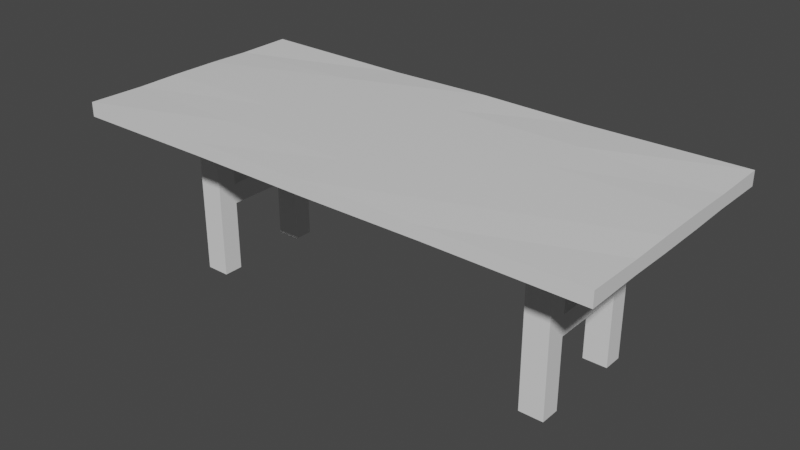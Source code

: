 # Source: TableSquare.blend  (saved by Blender 2.80.75; exported with 4.5.12 LTS)
import bpy
from mathutils import Matrix  # noqa: F401  (used for matrix-valued properties, if any)

bpy.ops.wm.read_factory_settings(use_empty=True)
scene = bpy.context.scene
scene.name = 'Scene'

# ---- collections
col_collection = bpy.data.collections.new('Collection'); scene.collection.children.link(col_collection)

# ---- materials (node trees are filled in below, after node groups)
mat_material = bpy.data.materials.new('Material')
mat_material.alpha_threshold = 0.0
mat_material.use_transparent_shadow = False
mat_material.line_color = (0.0, 0.0, 0.0, 1.0)

# ---- material node trees
mat_material.use_nodes = True; mat_material.node_tree.nodes.clear()
_N = mat_material.node_tree.nodes; _L = mat_material.node_tree.links
n0 = _N.new('ShaderNodeOutputMaterial'); n0.name = 'Material Output'; n0.location = (300, 300)
n1 = _N.new('ShaderNodeBsdfPrincipled'); n1.name = 'Principled BSDF'; n1.location = (10, 300)
n1.distribution = 'GGX'
n1.subsurface_method = 'BURLEY'
n1.inputs[2].default_value = 0.4
n1.inputs[3].default_value = 1.45
n1.inputs[27].default_value = (0.0, 0.0, 0.0, 1.0)
n1.inputs[28].default_value = 1.0
_L.new(n1.outputs[0], n0.inputs[0])
n0.is_active_output = True

# ---- world
world_world = bpy.data.worlds.new('World'); scene.world = world_world
world_world.use_nodes = True; world_world.node_tree.nodes.clear()
_N = world_world.node_tree.nodes; _L = world_world.node_tree.links
n0 = _N.new('ShaderNodeOutputWorld'); n0.name = 'World Output'; n0.location = (300, 300)
n1 = _N.new('ShaderNodeBackground'); n1.name = 'Background'; n1.location = (10, 300)
n1.inputs[0].default_value = (0.05088, 0.05088, 0.05088, 1.0)
_L.new(n1.outputs[0], n0.inputs[0])
n0.is_active_output = True
world_world.color = (0.05088, 0.05088, 0.05088)
world_world.use_sun_shadow = False
world_world.sun_shadow_jitter_overblur = 0.0

# ---- meshes
me_cube = bpy.data.meshes.new('Cube')
me_cube.from_pydata([(1.0, 1.0, -0.4643), (1.0, 1.0, -1.0), (1.0, -1.0, -0.4643), (1.0, -1.0, -1.0), (-1.0, 1.0, -0.4643), (-1.0, 1.0, -1.0), (-1.0, -1.0, -0.4643), (-1.0, -1.0, -1.0), (-1.0, 0.54, -0.9732), (-1.0, 0.2, -1.0), (-1.0, -0.2, -1.0), (-1.0, -0.54, -0.9732), (1.0, 0.54, -0.4911), (1.0, 0.2, -0.4643), (1.0, -0.2, -0.4643), (1.0, -0.54, -0.4911), (-1.0, -0.54, -0.4911), (-1.0, -0.2, -0.4643), (-1.0, 0.2, -0.4643), (-1.0, 0.54, -0.4911), (1.0, -0.54, -0.9732), (1.0, -0.2, -1.0), (1.0, 0.2, -1.0), (1.0, 0.54, -0.9732), (0.0, 1.0, -1.0), (0.0, -1.0, -0.4643), (0.0, -1.0, -1.0), (0.0, 1.0, -0.4643), (0.0, 0.6, -1.0), (0.0, 0.2, -1.0), (0.0, -0.2, -1.0), (0.0, -0.6, -1.0), (0.0, 0.6, -0.4643), (0.0, 0.2, -0.4643), (0.0, -0.2, -0.4643), (0.0, -0.6, -0.4643), (-0.4, 1.0, -0.9464), (-0.45, -1.0, -0.4911), (-0.5, 0.6, -1.0), (-0.5, 0.2, -1.0), (-0.5, -0.2, -1.0), (-0.5, -0.6, -1.0), (-0.45, -1.0, -0.9732), (-0.4, 1.0, -0.5179), (-0.5, 0.6, -0.4643), (-0.5, 0.2, -0.4643), (-0.5, -0.2, -0.4643), (-0.5, -0.6, -0.4643), (0.45, -1.0, -0.9732), (0.4, 1.0, -0.5179), (0.5, 0.6, -0.4643), (0.5, 0.2, -0.4643), (0.5, -0.2, -0.4643), (0.5, -0.6, -0.4643), (0.4, 1.0, -0.9464), (0.45, -1.0, -0.4911), (0.5, 0.6, -1.0), (0.5, 0.2, -1.0), (0.5, -0.2, -1.0), (0.5, -0.6, -1.0), (-0.7401, -0.32, -1.0), (-0.7401, -0.48, -1.0), (-0.65, -0.32, -1.0), (-0.65, -0.48, -1.0), (-0.7401, 0.48, -1.0), (-0.7401, 0.32, -1.0), (-0.65, 0.48, -1.0), (-0.65, 0.32, -1.0), (0.7401, -0.48, -1.0), (0.7401, -0.32, -1.0), (0.65, -0.32, -1.0), (0.65, -0.48, -1.0), (0.7401, 0.32, -1.0), (0.7401, 0.48, -1.0), (0.65, 0.48, -1.0), (0.65, 0.32, -1.0), (-0.7401, -0.32, -7.081), (-0.7401, -0.48, -7.081), (-0.65, -0.32, -7.081), (-0.65, -0.48, -7.081), (-0.7401, 0.48, -7.081), (-0.7401, 0.32, -7.081), (-0.65, 0.48, -7.081), (-0.65, 0.32, -7.081), (0.7401, -0.48, -7.081), (0.7401, -0.32, -7.081), (0.65, -0.32, -7.081), (0.65, -0.48, -7.081), (0.7401, 0.32, -7.081), (0.7401, 0.48, -7.081), (0.65, 0.48, -7.081), (0.65, 0.32, -7.081), (0.7401, -0.32, -4.04), (0.65, -0.32, -4.04), (0.65, -0.48, -4.04), (0.7401, -0.48, -4.04), (0.7401, 0.32, -4.04), (0.7401, 0.48, -4.04), (0.65, 0.48, -4.04), (0.65, 0.32, -4.04), (0.7401, 0.32, -5.561), (0.65, 0.32, -5.561), (0.7401, 0.48, -5.561), (0.65, 0.48, -5.561), (0.7401, 0.48, -2.52), (0.65, 0.48, -2.52), (0.7401, 0.32, -2.52), (0.65, 0.32, -2.52), (0.65, -0.32, -2.52), (0.7401, -0.48, -2.52), (0.7401, -0.32, -2.52), (0.65, -0.48, -2.52), (0.7401, -0.32, -5.561), (0.65, -0.48, -5.561), (0.65, -0.32, -5.561), (0.7401, -0.48, -5.561), (0.65, -0.32, -4.801), (0.7401, -0.48, -4.801), (0.7401, -0.32, -4.801), (0.65, -0.48, -4.801), (0.7401, -0.32, -3.28), (0.65, -0.48, -3.28), (0.65, -0.32, -3.28), (0.7401, -0.48, -3.28), (0.7401, 0.32, -3.28), (0.65, 0.32, -3.28), (0.7401, 0.48, -3.28), (0.65, 0.48, -3.28), (0.7401, 0.48, -4.801), (0.65, 0.48, -4.801), (0.7401, 0.32, -4.801), (0.65, 0.32, -4.801), (0.7401, -0.32, -3.66), (0.65, -0.48, -3.66), (0.65, -0.32, -3.66), (0.7401, -0.48, -3.66), (0.65, -0.32, -4.42), (0.7401, -0.48, -4.42), (0.7401, -0.32, -4.42), (0.65, -0.48, -4.42), (0.7401, 0.48, -4.42), (0.65, 0.48, -4.42), (0.7401, 0.32, -4.42), (0.65, 0.32, -4.42), (0.7401, 0.32, -3.66), (0.65, 0.32, -3.66), (0.7401, 0.48, -3.66), (0.65, 0.48, -3.66), (-0.65, 0.48, -4.04), (-0.7401, 0.48, -4.04), (-0.7401, 0.32, -4.04), (-0.65, 0.32, -4.04), (-0.65, 0.48, -5.561), (-0.7401, 0.32, -5.561), (-0.7401, 0.48, -5.561), (-0.65, 0.32, -5.561), (-0.7401, 0.48, -4.801), (-0.65, 0.32, -4.801), (-0.65, 0.48, -4.801), (-0.7401, 0.32, -4.801), (-0.7401, 0.48, -2.52), (-0.65, 0.32, -2.52), (-0.65, 0.48, -2.52), (-0.7401, 0.32, -2.52), (-0.65, 0.48, -3.28), (-0.7401, 0.32, -3.28), (-0.7401, 0.48, -3.28), (-0.65, 0.32, -3.28), (-0.65, 0.48, -3.66), (-0.7401, 0.32, -3.66), (-0.7401, 0.48, -3.66), (-0.65, 0.32, -3.66), (-0.7401, 0.48, -4.42), (-0.65, 0.32, -4.42), (-0.65, 0.48, -4.42), (-0.7401, 0.32, -4.42), (-0.7401, -0.48, -4.04), (-0.65, -0.48, -4.04), (-0.65, -0.32, -4.04), (-0.7401, -0.32, -4.04), (-0.7401, -0.48, -5.561), (-0.7401, -0.32, -5.561), (-0.65, -0.48, -5.561), (-0.65, -0.32, -5.561), (-0.65, -0.48, -2.52), (-0.65, -0.32, -2.52), (-0.7401, -0.48, -2.52), (-0.7401, -0.32, -2.52), (-0.7401, -0.48, -3.28), (-0.7401, -0.32, -3.28), (-0.65, -0.48, -3.28), (-0.65, -0.32, -3.28), (-0.65, -0.48, -4.801), (-0.65, -0.32, -4.801), (-0.7401, -0.48, -4.801), (-0.7401, -0.32, -4.801), (-0.7401, -0.48, -3.66), (-0.7401, -0.32, -3.66), (-0.65, -0.48, -3.66), (-0.65, -0.32, -3.66), (-0.65, -0.48, -4.42), (-0.65, -0.32, -4.42), (-0.7401, -0.48, -4.42), (-0.7401, -0.32, -4.42)], [], [(47, 16, 6, 37), (42, 37, 6, 7), (8, 19, 4, 5), (59, 20, 3, 48), (20, 15, 2, 3), (54, 49, 0, 1), (1, 0, 12, 23), (23, 12, 13, 22), (22, 13, 14, 21), (21, 14, 15, 20), (54, 1, 23, 56), (22, 57, 75, 72), (57, 22, 21, 58), (20, 59, 71, 68), (7, 6, 16, 11), (11, 16, 17, 10), (10, 17, 18, 9), (9, 18, 19, 8), (43, 4, 19, 44), (44, 19, 18, 45), (45, 18, 17, 46), (46, 17, 16, 47), (52, 34, 35, 53), (51, 33, 34, 52), (50, 32, 33, 51), (49, 27, 32, 50), (40, 30, 31, 41), (39, 29, 30, 40), (38, 28, 29, 39), (36, 24, 28, 38), (36, 43, 27, 24), (41, 31, 26, 42), (48, 55, 25, 26), (53, 35, 25, 55), (11, 41, 42, 7), (5, 4, 43, 36), (5, 36, 38, 8), (9, 8, 64, 65), (9, 39, 40, 10), (11, 10, 60, 61), (34, 46, 47, 35), (33, 45, 46, 34), (32, 44, 45, 33), (27, 43, 44, 32), (26, 25, 37, 42), (35, 47, 37, 25), (15, 53, 55, 2), (3, 2, 55, 48), (0, 49, 50, 12), (12, 50, 51, 13), (13, 51, 52, 14), (14, 52, 53, 15), (30, 58, 59, 31), (29, 57, 58, 30), (28, 56, 57, 29), (24, 54, 56, 28), (24, 27, 49, 54), (31, 59, 48, 26), (114, 112, 85, 86), (41, 11, 61, 63), (10, 40, 62, 60), (40, 41, 63, 62), (182, 180, 77, 79), (39, 9, 65, 67), (8, 38, 66, 64), (38, 39, 67, 66), (102, 100, 88, 89), (59, 58, 70, 71), (21, 20, 68, 69), (58, 21, 69, 70), (154, 152, 82, 80), (57, 56, 74, 75), (23, 22, 72, 73), (56, 23, 73, 74), (76, 78, 79, 77), (80, 82, 83, 81), (86, 85, 84, 87), (90, 89, 88, 91), (155, 153, 81, 83), (103, 102, 89, 90), (183, 182, 79, 78), (115, 113, 87, 84), (152, 155, 83, 82), (100, 101, 91, 88), (113, 114, 86, 87), (101, 103, 90, 91), (180, 181, 76, 77), (153, 154, 80, 81), (181, 183, 78, 76), (112, 115, 84, 85), (132, 135, 95, 92), (133, 134, 93, 94), (135, 133, 94, 95), (136, 143, 142, 138), (145, 147, 98, 99), (93, 99, 143, 136), (147, 146, 97, 98), (146, 144, 96, 97), (131, 129, 103, 101), (130, 131, 101, 100), (129, 128, 102, 103), (128, 130, 100, 102), (73, 72, 106, 104), (74, 73, 104, 105), (72, 75, 107, 106), (75, 74, 105, 107), (70, 69, 110, 108), (68, 71, 111, 109), (71, 70, 108, 111), (69, 68, 109, 110), (118, 117, 115, 112), (119, 116, 114, 113), (117, 119, 113, 115), (116, 118, 112, 114), (136, 138, 118, 116), (137, 139, 119, 117), (139, 136, 116, 119), (138, 137, 117, 118), (108, 110, 120, 122), (109, 111, 121, 123), (111, 108, 122, 121), (110, 109, 123, 120), (104, 106, 124, 126), (105, 104, 126, 127), (106, 107, 125, 124), (107, 105, 127, 125), (140, 142, 130, 128), (141, 140, 128, 129), (142, 143, 131, 130), (143, 141, 129, 131), (122, 120, 132, 134), (123, 121, 133, 135), (121, 122, 134, 133), (120, 123, 135, 132), (92, 95, 137, 138), (94, 93, 136, 139), (95, 94, 139, 137), (134, 145, 99, 93), (99, 98, 141, 143), (132, 144, 145, 134), (98, 97, 140, 141), (97, 96, 142, 140), (126, 124, 144, 146), (127, 126, 146, 147), (124, 125, 145, 144), (125, 127, 147, 145), (138, 142, 96, 92), (92, 96, 144, 132), (169, 170, 149, 150), (168, 171, 151, 148), (173, 201, 203, 175), (170, 168, 148, 149), (159, 156, 154, 153), (158, 157, 155, 152), (157, 159, 153, 155), (156, 158, 152, 154), (172, 174, 158, 156), (173, 175, 159, 157), (174, 173, 157, 158), (175, 172, 156, 159), (64, 66, 162, 160), (67, 65, 163, 161), (66, 67, 161, 162), (65, 64, 160, 163), (160, 162, 164, 166), (161, 163, 165, 167), (162, 161, 167, 164), (163, 160, 166, 165), (166, 164, 168, 170), (167, 165, 169, 171), (164, 167, 171, 168), (165, 166, 170, 169), (150, 149, 172, 175), (148, 151, 173, 174), (151, 178, 201, 173), (149, 148, 174, 172), (171, 199, 178, 151), (196, 197, 179, 176), (199, 198, 177, 178), (198, 196, 176, 177), (195, 193, 183, 181), (194, 195, 181, 180), (193, 192, 182, 183), (192, 194, 180, 182), (63, 61, 186, 184), (62, 63, 184, 185), (61, 60, 187, 186), (60, 62, 185, 187), (184, 186, 188, 190), (185, 184, 190, 191), (186, 187, 189, 188), (187, 185, 191, 189), (200, 202, 194, 192), (201, 200, 192, 193), (202, 203, 195, 194), (203, 201, 193, 195), (190, 188, 196, 198), (191, 190, 198, 199), (188, 189, 197, 196), (189, 191, 199, 197), (169, 197, 199, 171), (176, 179, 203, 202), (178, 177, 200, 201), (177, 176, 202, 200), (175, 203, 179, 150), (150, 179, 197, 169)])
_uv = me_cube.uv_layers.new(name='UVMap')
_uv.uv.foreach_set('vector', [0.25, 0.2632, 0.3333, 0.2533, 0.3333, 0.329, 0.2416, 0.3289, 0.3378, 0.5674, 0.4181, 0.5674, 0.4226, 0.6578, 0.3333, 0.6578, 0.5967, 0.4046, 0.5163, 0.4046, 0.5119, 0.3289, 0.6011, 0.3289, 0.5833, 0.2632, 0.6666, 0.2533, 0.6666, 0.3289, 0.5749, 0.3289, 0.004464, 0.5822, 0.08481, 0.5822, 0.08928, 0.6579, 3.973e-08, 0.6579, 0.5029, 0.4276, 0.4315, 0.4276, 0.4226, 0.3289, 0.5119, 0.3289, 0.0, 0.329, 0.08928, 0.329, 0.08481, 0.4046, 0.004464, 0.4046, 0.004464, 0.4046, 0.08481, 0.4046, 0.08928, 0.4605, 1.987e-08, 0.4605, 1.987e-08, 0.4605, 0.08928, 0.4605, 0.08928, 0.5263, 1.987e-08, 0.5263, 1.987e-08, 0.5263, 0.08928, 0.5263, 0.08481, 0.5822, 0.004464, 0.5822, 0.5666, 0.0, 0.6666, 3.295e-05, 0.6666, 0.07566, 0.5833, 0.06581, 0.6666, 0.1316, 0.5833, 0.1316, 0.6083, 0.1119, 0.6233, 0.1119, 0.5833, 0.1316, 0.6666, 0.1316, 0.6666, 0.1974, 0.5833, 0.1974, 0.6666, 0.2533, 0.5833, 0.2632, 0.6083, 0.2434, 0.6233, 0.2434, 0.6011, 0.6578, 0.5119, 0.6578, 0.5163, 0.5822, 0.5967, 0.5822, 0.5967, 0.5822, 0.5163, 0.5822, 0.5119, 0.5263, 0.6011, 0.5263, 0.6011, 0.5263, 0.5119, 0.5263, 0.5119, 0.4605, 0.6011, 0.4605, 0.6011, 0.4605, 0.5119, 0.4605, 0.5163, 0.4046, 0.5967, 0.4046, 0.2333, 0.0, 0.3333, 5.936e-05, 0.3333, 0.07568, 0.25, 0.06584, 0.25, 0.06584, 0.3333, 0.07568, 0.3333, 0.1316, 0.25, 0.1316, 0.25, 0.1316, 0.3333, 0.1316, 0.3333, 0.1974, 0.25, 0.1974, 0.25, 0.1974, 0.3333, 0.1974, 0.3333, 0.2533, 0.25, 0.2632, 0.08333, 0.1974, 0.1667, 0.1974, 0.1667, 0.2632, 0.08333, 0.2632, 0.08333, 0.1316, 0.1667, 0.1316, 0.1667, 0.1974, 0.08333, 0.1974, 0.08333, 0.06584, 0.1667, 0.06584, 0.1667, 0.1316, 0.08333, 0.1316, 0.09999, 0.0, 0.1667, 5.936e-05, 0.1667, 0.06584, 0.08333, 0.06584, 0.4166, 0.1974, 0.5, 0.1974, 0.5, 0.2632, 0.4166, 0.2632, 0.4166, 0.1316, 0.5, 0.1316, 0.5, 0.1974, 0.4166, 0.1974, 0.4166, 0.06581, 0.5, 0.06581, 0.5, 0.1316, 0.4166, 0.1316, 0.4333, 3.921e-08, 0.5, 3.299e-05, 0.5, 0.06581, 0.4166, 0.06581, 0.5029, 0.5592, 0.4315, 0.5592, 0.4226, 0.4934, 0.5119, 0.4934, 0.4166, 0.2632, 0.5, 0.2632, 0.5, 0.3289, 0.425, 0.3289, 0.3378, 0.4194, 0.4181, 0.4194, 0.4226, 0.4934, 0.3333, 0.4934, 0.08333, 0.2632, 0.1667, 0.2632, 0.1667, 0.329, 0.09166, 0.3289, 0.3333, 0.2533, 0.4166, 0.2632, 0.425, 0.3289, 0.3333, 0.3289, 0.5119, 0.6578, 0.4226, 0.6578, 0.4315, 0.5592, 0.5029, 0.5592, 0.3333, 3.303e-05, 0.4333, 3.921e-08, 0.4166, 0.06581, 0.3333, 0.07566, 0.3333, 0.1316, 0.3333, 0.07566, 0.3766, 0.08555, 0.3766, 0.1119, 0.3333, 0.1316, 0.4166, 0.1316, 0.4166, 0.1974, 0.3333, 0.1974, 0.3333, 0.2533, 0.3333, 0.1974, 0.3766, 0.2171, 0.3766, 0.2434, 0.1667, 0.1974, 0.25, 0.1974, 0.25, 0.2632, 0.1667, 0.2632, 0.1667, 0.1316, 0.25, 0.1316, 0.25, 0.1974, 0.1667, 0.1974, 0.1667, 0.06584, 0.25, 0.06584, 0.25, 0.1316, 0.1667, 0.1316, 0.1667, 5.936e-05, 0.2333, 0.0, 0.25, 0.06584, 0.1667, 0.06584, 0.3333, 0.4934, 0.4226, 0.4934, 0.4181, 0.5674, 0.3378, 0.5674, 0.1667, 0.2632, 0.25, 0.2632, 0.2416, 0.3289, 0.1667, 0.329, 1.987e-08, 0.2533, 0.08333, 0.2632, 0.09166, 0.3289, 3.973e-08, 0.329, 0.3333, 0.3289, 0.4226, 0.3289, 0.4181, 0.4194, 0.3378, 0.4194, 0.0, 5.938e-05, 0.09999, 0.0, 0.08333, 0.06584, 1.987e-08, 0.07568, 1.987e-08, 0.07568, 0.08333, 0.06584, 0.08333, 0.1316, 1.987e-08, 0.1316, 1.987e-08, 0.1316, 0.08333, 0.1316, 0.08333, 0.1974, 1.987e-08, 0.1974, 1.987e-08, 0.1974, 0.08333, 0.1974, 0.08333, 0.2632, 1.987e-08, 0.2533, 0.5, 0.1974, 0.5833, 0.1974, 0.5833, 0.2632, 0.5, 0.2632, 0.5, 0.1316, 0.5833, 0.1316, 0.5833, 0.1974, 0.5, 0.1974, 0.5, 0.06581, 0.5833, 0.06581, 0.5833, 0.1316, 0.5, 0.1316, 0.5, 3.299e-05, 0.5666, 0.0, 0.5833, 0.06581, 0.5, 0.06581, 0.5119, 0.4934, 0.4226, 0.4934, 0.4315, 0.4276, 0.5029, 0.4276, 0.5, 0.2632, 0.5833, 0.2632, 0.5749, 0.3289, 0.5, 0.3289, 0.97, 0.75, 0.985, 0.75, 0.985, 1.0, 0.97, 1.0, 0.4166, 0.2632, 0.3333, 0.2533, 0.3766, 0.2434, 0.3916, 0.2434, 0.3333, 0.1974, 0.4166, 0.1974, 0.3916, 0.2171, 0.3766, 0.2171, 0.4166, 0.1974, 0.4166, 0.2632, 0.3916, 0.2434, 0.3916, 0.2171, 0.9249, 0.75, 0.94, 0.75, 0.94, 1.0, 0.9249, 1.0, 0.4166, 0.1316, 0.3333, 0.1316, 0.3766, 0.1119, 0.3916, 0.1119, 0.3333, 0.07566, 0.4166, 0.06581, 0.3916, 0.08555, 0.3766, 0.08555, 0.4166, 0.06581, 0.4166, 0.1316, 0.3916, 0.1119, 0.3916, 0.08555, 0.8799, 0.25, 0.8533, 0.25, 0.8533, 0.0, 0.8799, 0.0, 0.5833, 0.2632, 0.5833, 0.1974, 0.6083, 0.2171, 0.6083, 0.2434, 0.6666, 0.1974, 0.6666, 0.2533, 0.6233, 0.2434, 0.6233, 0.2171, 0.5833, 0.1974, 0.6666, 0.1974, 0.6233, 0.2171, 0.6083, 0.2171, 0.955, 0.75, 0.97, 0.75, 0.97, 1.0, 0.955, 1.0, 0.5833, 0.1316, 0.5833, 0.06581, 0.6083, 0.08555, 0.6083, 0.1119, 0.6666, 0.07566, 0.6666, 0.1316, 0.6233, 0.1119, 0.6233, 0.08555, 0.5833, 0.06581, 0.6666, 0.07566, 0.6233, 0.08555, 0.6083, 0.08555, 0.1343, 0.329, 0.1493, 0.329, 0.1493, 0.3553, 0.1343, 0.3553, 0.08928, 0.329, 0.1043, 0.329, 0.1043, 0.3553, 0.08928, 0.3553, 0.1043, 0.329, 0.1193, 0.329, 0.1193, 0.3553, 0.1043, 0.3553, 0.1193, 0.329, 0.1343, 0.329, 0.1343, 0.3553, 0.1193, 0.3553, 0.9099, 0.75, 0.9249, 0.75, 0.9249, 1.0, 0.9099, 1.0, 0.985, 0.75, 1.0, 0.75, 1.0, 1.0, 0.985, 1.0, 0.8266, 0.25, 0.7999, 0.25, 0.7999, 0.0, 0.8266, 0.0, 0.8949, 0.75, 0.9099, 0.75, 0.9099, 1.0, 0.8949, 1.0, 0.8533, 0.25, 0.8266, 0.25, 0.8266, 0.0, 0.8533, 0.0, 0.8799, 0.75, 0.8949, 0.75, 0.8949, 1.0, 0.8799, 1.0, 0.7466, 0.75, 0.7733, 0.75, 0.7733, 1.0, 0.7466, 1.0, 0.6933, 0.75, 0.7199, 0.75, 0.7199, 1.0, 0.6933, 1.0, 0.7199, 0.75, 0.7466, 0.75, 0.7466, 1.0, 0.7199, 1.0, 0.6666, 0.75, 0.6933, 0.75, 0.6933, 1.0, 0.6666, 1.0, 0.94, 0.75, 0.955, 0.75, 0.955, 1.0, 0.94, 1.0, 0.7999, 0.25, 0.7733, 0.25, 0.7733, 0.0, 0.7999, 0.0, 0.7999, 0.5625, 0.7733, 0.5625, 0.7733, 0.5, 0.7999, 0.5, 0.7466, 0.4375, 0.7733, 0.4375, 0.7733, 0.5, 0.7466, 0.5, 0.8949, 0.4375, 0.9099, 0.4375, 0.9099, 0.5, 0.8949, 0.5, 0.8949, 0.5625, 0.8799, 0.5625, 0.985, 0.5625, 0.97, 0.5625, 0.6933, 0.4375, 0.7199, 0.4375, 0.7199, 0.5, 0.6933, 0.5, 0.6933, 0.5, 0.6933, 0.5625, 0.7733, 0.5625, 0.7733, 0.5, 0.985, 0.4375, 1.0, 0.4375, 1.0, 0.5, 0.985, 0.5, 0.8799, 0.5625, 0.8533, 0.5625, 0.8533, 0.5, 0.8799, 0.5, 0.6933, 0.625, 0.7199, 0.625, 0.7199, 0.75, 0.6933, 0.75, 0.8799, 0.625, 0.8949, 0.625, 0.8949, 0.75, 0.8799, 0.75, 0.985, 0.625, 1.0, 0.625, 1.0, 0.75, 0.985, 0.75, 0.8799, 0.375, 0.8533, 0.375, 0.8533, 0.25, 0.8799, 0.25, 0.8799, 1.0, 0.8533, 1.0, 0.8533, 0.75, 0.8799, 0.75, 0.985, 1.96e-08, 1.0, 0.0, 1.0, 0.25, 0.985, 0.25, 0.8799, 1.96e-08, 0.8949, 0.0, 0.8949, 0.25, 0.8799, 0.25, 0.6933, 0.0, 0.7199, 0.0, 0.7199, 0.25, 0.6933, 0.25, 0.97, 0.0, 0.985, 0.0, 0.985, 0.25, 0.97, 0.25, 0.8949, 1.96e-08, 0.9099, 0.0, 0.9099, 0.25, 0.8949, 0.25, 0.7466, 0.0, 0.7733, 0.0, 0.7733, 0.25, 0.7466, 0.25, 0.7999, 1.0, 0.7733, 1.0, 0.7733, 0.75, 0.7999, 0.75, 0.7999, 0.375, 0.7733, 0.375, 0.7733, 0.25, 0.7999, 0.25, 0.7466, 0.625, 0.7733, 0.625, 0.7733, 0.75, 0.7466, 0.75, 0.8949, 0.625, 0.9099, 0.625, 0.9099, 0.75, 0.8949, 0.75, 0.97, 0.625, 0.985, 0.625, 0.985, 0.75, 0.97, 0.75, 0.97, 0.5625, 0.985, 0.5625, 0.985, 0.625, 0.97, 0.625, 0.8949, 0.5625, 0.9099, 0.5625, 0.9099, 0.625, 0.8949, 0.625, 0.7466, 0.5625, 0.7733, 0.5625, 0.7733, 0.625, 0.7466, 0.625, 0.7999, 0.4375, 0.7733, 0.4375, 0.7733, 0.375, 0.7999, 0.375, 0.97, 0.25, 0.985, 0.25, 0.985, 0.375, 0.97, 0.375, 0.8949, 0.25, 0.9099, 0.25, 0.9099, 0.375, 0.8949, 0.375, 0.7466, 0.25, 0.7733, 0.25, 0.7733, 0.375, 0.7466, 0.375, 0.7999, 0.75, 0.7733, 0.75, 0.7733, 0.625, 0.7999, 0.625, 0.8799, 0.75, 0.8533, 0.75, 0.8533, 0.625, 0.8799, 0.625, 0.985, 0.25, 1.0, 0.25, 1.0, 0.375, 0.985, 0.375, 0.8799, 0.25, 0.8949, 0.25, 0.8949, 0.375, 0.8799, 0.375, 0.6933, 0.25, 0.7199, 0.25, 0.7199, 0.375, 0.6933, 0.375, 0.8799, 0.4375, 0.8533, 0.4375, 0.8533, 0.375, 0.8799, 0.375, 0.985, 0.5625, 1.0, 0.5625, 1.0, 0.625, 0.985, 0.625, 0.8799, 0.5625, 0.8949, 0.5625, 0.8949, 0.625, 0.8799, 0.625, 0.6933, 0.5625, 0.7199, 0.5625, 0.7199, 0.625, 0.6933, 0.625, 0.97, 0.375, 0.985, 0.375, 0.985, 0.4375, 0.97, 0.4375, 0.8949, 0.375, 0.9099, 0.375, 0.9099, 0.4375, 0.8949, 0.4375, 0.7466, 0.375, 0.7733, 0.375, 0.7733, 0.4375, 0.7466, 0.4375, 0.7999, 0.625, 0.7733, 0.625, 0.7733, 0.5625, 0.7999, 0.5625, 0.7999, 0.5, 0.7733, 0.5, 0.7733, 0.4375, 0.7999, 0.4375, 0.7466, 0.5, 0.7733, 0.5, 0.7733, 0.5625, 0.7466, 0.5625, 0.8949, 0.5, 0.9099, 0.5, 0.9099, 0.5625, 0.8949, 0.5625, 0.6933, 0.4375, 0.6933, 0.5, 0.7733, 0.5, 0.7733, 0.4375, 0.6933, 0.5, 0.7199, 0.5, 0.7199, 0.5625, 0.6933, 0.5625, 0.8799, 0.4375, 0.8949, 0.4375, 0.97, 0.4375, 0.985, 0.4375, 0.985, 0.5, 1.0, 0.5, 1.0, 0.5625, 0.985, 0.5625, 0.8799, 0.5, 0.8533, 0.5, 0.8533, 0.4375, 0.8799, 0.4375, 0.8799, 0.625, 0.8533, 0.625, 0.8533, 0.5625, 0.8799, 0.5625, 0.985, 0.375, 1.0, 0.375, 1.0, 0.4375, 0.985, 0.4375, 0.8799, 0.375, 0.8949, 0.375, 0.8949, 0.4375, 0.8799, 0.4375, 0.6933, 0.375, 0.7199, 0.375, 0.7199, 0.4375, 0.6933, 0.4375, 0.8533, 0.4375, 0.8533, 0.5, 0.7999, 0.5, 0.7999, 0.4375, 0.8533, 0.5, 0.8533, 0.5625, 0.7999, 0.5625, 0.7999, 0.5, 0.6666, 0.4375, 0.6933, 0.4375, 0.6933, 0.5, 0.6666, 0.5, 0.8533, 0.5625, 0.8266, 0.5625, 0.8266, 0.5, 0.8533, 0.5, 0.955, 0.5625, 0.94, 0.5625, 0.9249, 0.5625, 0.9099, 0.5625, 0.955, 0.4375, 0.97, 0.4375, 0.97, 0.5, 0.955, 0.5, 0.6666, 0.625, 0.6933, 0.625, 0.6933, 0.75, 0.6666, 0.75, 0.8533, 0.375, 0.8266, 0.375, 0.8266, 0.25, 0.8533, 0.25, 0.9099, 0.625, 0.9249, 0.625, 0.9249, 0.75, 0.9099, 0.75, 0.955, 0.625, 0.97, 0.625, 0.97, 0.75, 0.955, 0.75, 0.955, 0.5625, 0.97, 0.5625, 0.97, 0.625, 0.955, 0.625, 0.9099, 0.5625, 0.9249, 0.5625, 0.9249, 0.625, 0.9099, 0.625, 0.8533, 0.4375, 0.8266, 0.4375, 0.8266, 0.375, 0.8533, 0.375, 0.6666, 0.5625, 0.6933, 0.5625, 0.6933, 0.625, 0.6666, 0.625, 0.955, 1.96e-08, 0.97, 0.0, 0.97, 0.25, 0.955, 0.25, 0.9099, 1.96e-08, 0.9249, 0.0, 0.9249, 0.25, 0.9099, 0.25, 0.8533, 1.0, 0.8266, 1.0, 0.8266, 0.75, 0.8533, 0.75, 0.6666, 0.0, 0.6933, 0.0, 0.6933, 0.25, 0.6666, 0.25, 0.955, 0.25, 0.97, 0.25, 0.97, 0.375, 0.955, 0.375, 0.9099, 0.25, 0.9249, 0.25, 0.9249, 0.375, 0.9099, 0.375, 0.8533, 0.75, 0.8266, 0.75, 0.8266, 0.625, 0.8533, 0.625, 0.6666, 0.25, 0.6933, 0.25, 0.6933, 0.375, 0.6666, 0.375, 0.955, 0.375, 0.97, 0.375, 0.97, 0.4375, 0.955, 0.4375, 0.9099, 0.375, 0.9249, 0.375, 0.9249, 0.4375, 0.9099, 0.4375, 0.8533, 0.625, 0.8266, 0.625, 0.8266, 0.5625, 0.8533, 0.5625, 0.6666, 0.375, 0.6933, 0.375, 0.6933, 0.4375, 0.6666, 0.4375, 0.6666, 0.5, 0.6933, 0.5, 0.6933, 0.5625, 0.6666, 0.5625, 0.8533, 0.5, 0.8266, 0.5, 0.8266, 0.4375, 0.8533, 0.4375, 0.8266, 0.5, 0.8266, 0.4375, 0.8266, 0.4375, 0.8266, 0.5, 0.955, 0.5, 0.97, 0.5, 0.97, 0.5625, 0.955, 0.5625, 0.8266, 0.5625, 0.8266, 0.5, 0.8266, 0.5, 0.8266, 0.5625, 0.7199, 0.4375, 0.7466, 0.4375, 0.7466, 0.5, 0.7199, 0.5, 0.8266, 0.5625, 0.7999, 0.5625, 0.7999, 0.5, 0.8266, 0.5, 0.9249, 0.4375, 0.94, 0.4375, 0.94, 0.5, 0.9249, 0.5, 0.94, 0.625, 0.955, 0.625, 0.955, 0.75, 0.94, 0.75, 0.7199, 0.625, 0.7466, 0.625, 0.7466, 0.75, 0.7199, 0.75, 0.8266, 0.375, 0.7999, 0.375, 0.7999, 0.25, 0.8266, 0.25, 0.9249, 0.625, 0.94, 0.625, 0.94, 0.75, 0.9249, 0.75, 0.9249, 1.96e-08, 0.94, 0.0, 0.94, 0.25, 0.9249, 0.25, 0.8266, 1.0, 0.7999, 1.0, 0.7999, 0.75, 0.8266, 0.75, 0.7199, 0.0, 0.7466, 0.0, 0.7466, 0.25, 0.7199, 0.25, 0.94, 0.0, 0.955, 0.0, 0.955, 0.25, 0.94, 0.25, 0.9249, 0.25, 0.94, 0.25, 0.94, 0.375, 0.9249, 0.375, 0.8266, 0.75, 0.7999, 0.75, 0.7999, 0.625, 0.8266, 0.625, 0.7199, 0.25, 0.7466, 0.25, 0.7466, 0.375, 0.7199, 0.375, 0.94, 0.25, 0.955, 0.25, 0.955, 0.375, 0.94, 0.375, 0.9249, 0.5625, 0.94, 0.5625, 0.94, 0.625, 0.9249, 0.625, 0.8266, 0.4375, 0.7999, 0.4375, 0.7999, 0.375, 0.8266, 0.375, 0.7199, 0.5625, 0.7466, 0.5625, 0.7466, 0.625, 0.7199, 0.625, 0.94, 0.5625, 0.955, 0.5625, 0.955, 0.625, 0.94, 0.625, 0.9249, 0.375, 0.94, 0.375, 0.94, 0.4375, 0.9249, 0.4375, 0.8266, 0.625, 0.7999, 0.625, 0.7999, 0.5625, 0.8266, 0.5625, 0.7199, 0.375, 0.7466, 0.375, 0.7466, 0.4375, 0.7199, 0.4375, 0.94, 0.375, 0.955, 0.375, 0.955, 0.4375, 0.94, 0.4375, 0.94, 0.4375, 0.955, 0.4375, 0.9099, 0.4375, 0.9249, 0.4375, 0.7199, 0.5, 0.7466, 0.5, 0.7466, 0.5625, 0.7199, 0.5625, 0.8266, 0.5, 0.7999, 0.5, 0.7999, 0.4375, 0.8266, 0.4375, 0.9249, 0.5, 0.94, 0.5, 0.94, 0.5625, 0.9249, 0.5625, 0.7466, 0.5625, 0.7466, 0.5, 0.6666, 0.5, 0.6666, 0.5625, 0.7466, 0.5, 0.7466, 0.4375, 0.6666, 0.4375, 0.6666, 0.5])
me_cube.materials.append(mat_material)
me_cube.use_remesh_preserve_volume = False
me_cube.use_remesh_preserve_attributes = False
me_cube.use_mirror_vertex_groups = False
me_cube.update()

# ---- objects
ob_cube = bpy.data.objects.new('Cube', me_cube)

# ---- transforms, parenting, visibility, modifiers, constraints
ob_cube.location = (0.0, 0.0, 2.972)
ob_cube.scale = (2.729, 1.26, 0.2732)
ob_cube.lock_rotations_4d = False
ob_cube.empty_display_type = 'ARROWS'
ob_cube.lineart.crease_threshold = 0.0

# ---- collection membership
col_collection.objects.link(ob_cube)

# ---- scene / render settings (as saved in the file)
scene.frame_start = 1; scene.frame_end = 250; scene.frame_set(12)
scene.render.engine = 'BLENDER_EEVEE_NEXT'
scene.cycles.use_denoising = False
scene.cycles.samples = 128
scene.cycles.sampling_pattern = 'TABULATED_SOBOL'
scene.cycles.use_adaptive_sampling = False
scene.cycles.use_light_tree = False
scene.view_settings.view_transform = 'Filmic'
bpy.context.view_layer.update()

# ---- added for rendering (the .blend has no active camera and no usable light): camera, sun
cam_auto = bpy.data.cameras.new('AutoCamera')
cam_auto.lens = 50.0
cam_auto.sensor_width = 36.0
cam_auto.clip_end = 1000.0
ob_auto_camera = bpy.data.objects.new('AutoCamera', cam_auto)
scene.collection.objects.link(ob_auto_camera)
ob_auto_camera.location = (5.80818, -6.96982, 6.58804)
ob_auto_camera.rotation_euler = (1.09748, -7.21219e-08, 0.694738)
scene.camera = ob_auto_camera
light_auto_sun = bpy.data.lights.new('AutoSun', 'SUN')
light_auto_sun.energy = 3.0
light_auto_sun.angle = 0.0523599
ob_auto_sun = bpy.data.objects.new('AutoSun', light_auto_sun)
scene.collection.objects.link(ob_auto_sun)
ob_auto_sun.rotation_euler = (0.872665, 0.174533, 0.523599)
bpy.context.view_layer.update()
